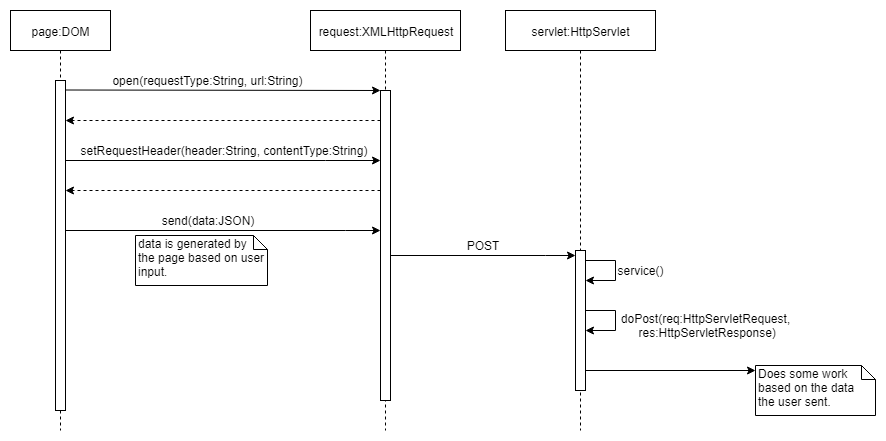

The diagram above was exported from draw.io. Its source (the exported page's mxGraphModel, read from the mxfile embedded in the PNG):
<mxGraphModel dx="1010" dy="550" grid="1" gridSize="10" guides="1" tooltips="1" connect="1" arrows="1" fold="1" page="1" pageScale="1" pageWidth="850" pageHeight="1100" math="0" shadow="0">
  <root>
    <mxCell id="0" />
    <mxCell id="1" parent="0" />
    <mxCell id="K31Ogucm3eFyNmUxLeho-1" value="page:DOM" style="shape=umlLifeline;perimeter=lifelinePerimeter;whiteSpace=wrap;html=1;container=1;collapsible=0;recursiveResize=0;outlineConnect=0;" parent="1" vertex="1">
      <mxGeometry x="475" y="60" width="100" height="420" as="geometry" />
    </mxCell>
    <mxCell id="K31Ogucm3eFyNmUxLeho-2" value="" style="html=1;points=[];perimeter=orthogonalPerimeter;" parent="K31Ogucm3eFyNmUxLeho-1" vertex="1">
      <mxGeometry x="45" y="70" width="10" height="330" as="geometry" />
    </mxCell>
    <mxCell id="K31Ogucm3eFyNmUxLeho-3" value="" style="endArrow=classic;html=1;rounded=0;" parent="1" target="K31Ogucm3eFyNmUxLeho-6" edge="1">
      <mxGeometry width="50" height="50" relative="1" as="geometry">
        <mxPoint x="530" y="139.5" as="sourcePoint" />
        <mxPoint x="775" y="139.5" as="targetPoint" />
      </mxGeometry>
    </mxCell>
    <mxCell id="K31Ogucm3eFyNmUxLeho-4" value="open(requestType:String, url:String)" style="text;html=1;strokeColor=none;fillColor=none;align=center;verticalAlign=middle;whiteSpace=wrap;rounded=0;" parent="1" vertex="1">
      <mxGeometry x="557" y="120" width="230" height="20" as="geometry" />
    </mxCell>
    <mxCell id="K31Ogucm3eFyNmUxLeho-5" value="request:XMLHttpRequest" style="shape=umlLifeline;perimeter=lifelinePerimeter;whiteSpace=wrap;html=1;container=1;collapsible=0;recursiveResize=0;outlineConnect=0;" parent="1" vertex="1">
      <mxGeometry x="775" y="60" width="150" height="420" as="geometry" />
    </mxCell>
    <mxCell id="K31Ogucm3eFyNmUxLeho-6" value="" style="html=1;points=[];perimeter=orthogonalPerimeter;" parent="K31Ogucm3eFyNmUxLeho-5" vertex="1">
      <mxGeometry x="70" y="80" width="10" height="310" as="geometry" />
    </mxCell>
    <mxCell id="BlbcSvyqBC3MLXEHstt3-2" value="" style="endArrow=classic;html=1;rounded=0;dashed=1;" edge="1" parent="1" source="K31Ogucm3eFyNmUxLeho-6">
      <mxGeometry width="50" height="50" relative="1" as="geometry">
        <mxPoint x="760" y="170" as="sourcePoint" />
        <mxPoint x="530" y="170" as="targetPoint" />
      </mxGeometry>
    </mxCell>
    <mxCell id="BlbcSvyqBC3MLXEHstt3-3" value="" style="endArrow=classic;html=1;rounded=0;" edge="1" parent="1" source="K31Ogucm3eFyNmUxLeho-2" target="K31Ogucm3eFyNmUxLeho-6">
      <mxGeometry width="50" height="50" relative="1" as="geometry">
        <mxPoint x="565" y="210" as="sourcePoint" />
        <mxPoint x="810" y="210" as="targetPoint" />
        <Array as="points">
          <mxPoint x="790" y="210" />
        </Array>
      </mxGeometry>
    </mxCell>
    <mxCell id="BlbcSvyqBC3MLXEHstt3-4" value="setRequestHeader(header:String, contentType:String)" style="text;html=1;strokeColor=none;fillColor=none;align=center;verticalAlign=middle;whiteSpace=wrap;rounded=0;" vertex="1" parent="1">
      <mxGeometry x="538.5" y="190" width="298" height="20" as="geometry" />
    </mxCell>
    <mxCell id="BlbcSvyqBC3MLXEHstt3-6" value="" style="endArrow=classic;html=1;rounded=0;dashed=1;" edge="1" parent="1" source="K31Ogucm3eFyNmUxLeho-6" target="K31Ogucm3eFyNmUxLeho-2">
      <mxGeometry width="50" height="50" relative="1" as="geometry">
        <mxPoint x="820" y="240" as="sourcePoint" />
        <mxPoint x="590" y="240" as="targetPoint" />
        <Array as="points">
          <mxPoint x="740" y="240" />
        </Array>
      </mxGeometry>
    </mxCell>
    <mxCell id="BlbcSvyqBC3MLXEHstt3-7" value="" style="endArrow=classic;html=1;rounded=0;" edge="1" parent="1" source="K31Ogucm3eFyNmUxLeho-2" target="K31Ogucm3eFyNmUxLeho-6">
      <mxGeometry width="50" height="50" relative="1" as="geometry">
        <mxPoint x="549.5" y="280" as="sourcePoint" />
        <mxPoint x="794.5" y="280" as="targetPoint" />
        <Array as="points">
          <mxPoint x="810" y="280" />
        </Array>
      </mxGeometry>
    </mxCell>
    <mxCell id="BlbcSvyqBC3MLXEHstt3-8" value="send(data:JSON)" style="text;html=1;strokeColor=none;fillColor=none;align=center;verticalAlign=middle;whiteSpace=wrap;rounded=0;" vertex="1" parent="1">
      <mxGeometry x="620" y="260" width="104" height="20" as="geometry" />
    </mxCell>
    <mxCell id="BlbcSvyqBC3MLXEHstt3-9" value="" style="endArrow=classic;html=1;rounded=0;" edge="1" parent="1" target="BlbcSvyqBC3MLXEHstt3-12">
      <mxGeometry width="50" height="50" relative="1" as="geometry">
        <mxPoint x="855" y="305" as="sourcePoint" />
        <mxPoint x="982.5" y="299.5" as="targetPoint" />
        <Array as="points">
          <mxPoint x="1010" y="305" />
        </Array>
      </mxGeometry>
    </mxCell>
    <mxCell id="BlbcSvyqBC3MLXEHstt3-10" value="POST" style="text;html=1;strokeColor=none;fillColor=none;align=center;verticalAlign=middle;whiteSpace=wrap;rounded=0;" vertex="1" parent="1">
      <mxGeometry x="925.5" y="285" width="44" height="20" as="geometry" />
    </mxCell>
    <mxCell id="BlbcSvyqBC3MLXEHstt3-11" value="servlet:HttpServlet" style="shape=umlLifeline;perimeter=lifelinePerimeter;whiteSpace=wrap;html=1;container=1;collapsible=0;recursiveResize=0;outlineConnect=0;" vertex="1" parent="1">
      <mxGeometry x="970" y="60" width="150" height="420" as="geometry" />
    </mxCell>
    <mxCell id="BlbcSvyqBC3MLXEHstt3-12" value="" style="html=1;points=[];perimeter=orthogonalPerimeter;" vertex="1" parent="BlbcSvyqBC3MLXEHstt3-11">
      <mxGeometry x="70" y="240" width="10" height="140" as="geometry" />
    </mxCell>
    <mxCell id="BlbcSvyqBC3MLXEHstt3-14" value="" style="endArrow=classic;html=1;rounded=0;" edge="1" parent="1">
      <mxGeometry width="50" height="50" relative="1" as="geometry">
        <mxPoint x="1050" y="310" as="sourcePoint" />
        <mxPoint x="1050" y="330" as="targetPoint" />
        <Array as="points">
          <mxPoint x="1080" y="310" />
          <mxPoint x="1080" y="330" />
        </Array>
      </mxGeometry>
    </mxCell>
    <mxCell id="BlbcSvyqBC3MLXEHstt3-16" value="service()" style="text;html=1;strokeColor=none;fillColor=none;align=center;verticalAlign=middle;whiteSpace=wrap;rounded=0;" vertex="1" parent="1">
      <mxGeometry x="1080" y="310" width="50" height="20" as="geometry" />
    </mxCell>
    <mxCell id="BlbcSvyqBC3MLXEHstt3-18" value="" style="endArrow=classic;html=1;rounded=0;" edge="1" parent="1">
      <mxGeometry width="50" height="50" relative="1" as="geometry">
        <mxPoint x="1050" y="420" as="sourcePoint" />
        <mxPoint x="1220" y="420" as="targetPoint" />
      </mxGeometry>
    </mxCell>
    <mxCell id="BlbcSvyqBC3MLXEHstt3-19" value="doPost(req:&lt;span&gt;HttpServletRequest,&lt;br&gt;&amp;nbsp;res:&lt;/span&gt;&lt;span&gt;HttpServletResponse)&lt;/span&gt;" style="text;html=1;strokeColor=none;fillColor=none;align=center;verticalAlign=middle;whiteSpace=wrap;rounded=0;" vertex="1" parent="1">
      <mxGeometry x="1080" y="360" width="180" height="30" as="geometry" />
    </mxCell>
    <mxCell id="BlbcSvyqBC3MLXEHstt3-20" value="" style="endArrow=classic;html=1;rounded=0;" edge="1" parent="1">
      <mxGeometry width="50" height="50" relative="1" as="geometry">
        <mxPoint x="1050" y="360" as="sourcePoint" />
        <mxPoint x="1050" y="380" as="targetPoint" />
        <Array as="points">
          <mxPoint x="1080" y="360" />
          <mxPoint x="1080" y="380" />
        </Array>
      </mxGeometry>
    </mxCell>
    <mxCell id="BlbcSvyqBC3MLXEHstt3-21" value="Does some work based on the data the user sent." style="shape=note;whiteSpace=wrap;html=1;size=14;verticalAlign=top;align=left;spacingTop=-6;" vertex="1" parent="1">
      <mxGeometry x="1220" y="415" width="120" height="50" as="geometry" />
    </mxCell>
    <mxCell id="BlbcSvyqBC3MLXEHstt3-22" value="data is generated by the page based on user input." style="shape=note;whiteSpace=wrap;html=1;size=14;verticalAlign=top;align=left;spacingTop=-6;" vertex="1" parent="1">
      <mxGeometry x="600" y="285" width="132" height="50" as="geometry" />
    </mxCell>
  </root>
</mxGraphModel>